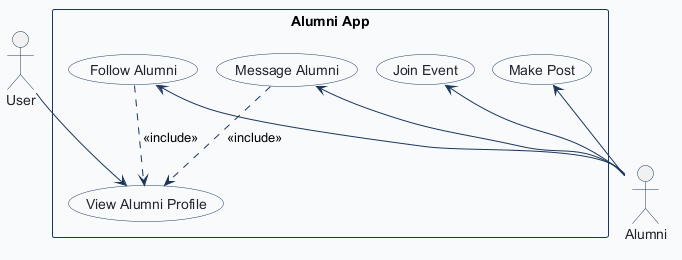

The diagram above was rendered by PlantUML. Its source (embedded in the PNG):
@startuml
!pragma layout smetana
!pragma layout smetana
skinparam shadowing false
skinparam actorBorderColor #1B365D
skinparam actorFontColor #1E232D
skinparam usecaseBackgroundColor #FFFFFF
skinparam usecaseBorderColor #1B365D
skinparam usecaseFontColor #1E232D
skinparam rectangleBorderColor #1B365D
skinparam rectangleBackgroundColor #F8FAFC
skinparam arrowColor #1B365D

actor "User" as User

rectangle "Alumni App" {
  usecase "View Alumni Profile" as View_Alumni_Profile
  usecase "Follow Alumni" as Follow_Alumni
  usecase "Join Event" as Join_Event
  usecase "Message Alumni" as Message_Alumni
  usecase "Make Post" as Make_Post
}

actor "Alumni" as Alumni

User --> View_Alumni_Profile
Follow_Alumni <-- Alumni
Follow_Alumni ..> View_Alumni_Profile : <<include>>
Join_Event <-- Alumni
Message_Alumni <-- Alumni
Message_Alumni ..> View_Alumni_Profile : <<include>>
Make_Post <-- Alumni

@enduml